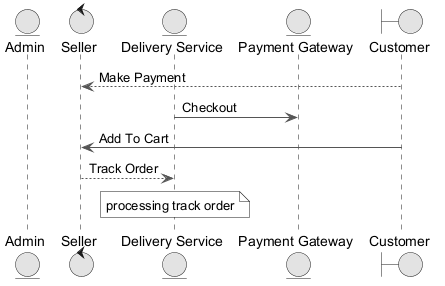

The diagram above was rendered by PlantUML. Its source (embedded in the PNG):
@startuml
skinparam monochrome true
skinparam ArrowColor #555555
entity "Admin" as A
control "Seller" as S
entity "Delivery Service" as DS
entity "Payment Gateway" as PG
boundary "Customer" as C
C --> S : Make Payment
DS -> PG : Checkout
C -> S : Add To Cart
S --> DS : Track Order
note over DS : processing track order
@enduml